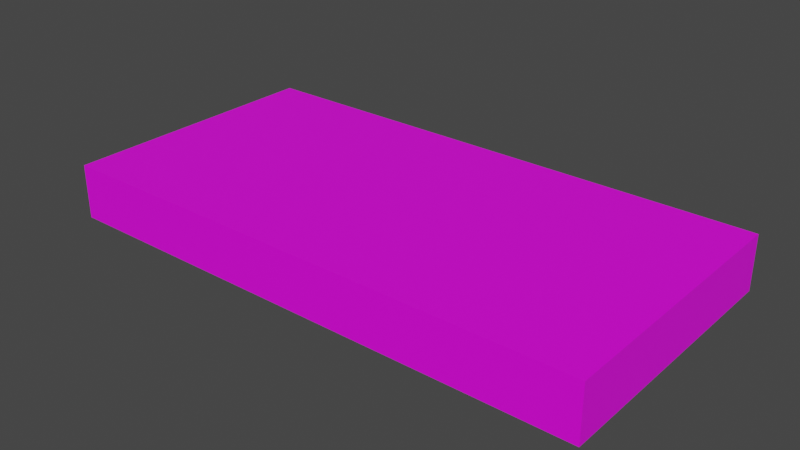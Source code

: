 # Source: fire.blend  (saved by Blender 2.81.16; exported with 4.5.12 LTS)
import bpy
from mathutils import Matrix  # noqa: F401  (used for matrix-valued properties, if any)

bpy.ops.wm.read_factory_settings(use_empty=True)
scene = bpy.context.scene
scene.name = 'Scene'

# ---- images (referenced by path relative to the original .blend; pixels are not part of the script)
import os
ASSET_DIR = os.environ.get("B2B_ASSET_DIR", "")  # directory of the original .blend (textures are referenced by path, not embedded)
HERE = os.path.dirname(os.path.abspath(__file__))  # packed textures are extracted next to this script under _unpacked/

def load_image(name, relpath, width, height, colorspace="sRGB"):
    """Load a texture the original file referenced (path relative to the .blend, or extracted next to this script)."""
    p = next((c for c in (os.path.join(HERE, relpath), os.path.join(ASSET_DIR, relpath)) if relpath and os.path.exists(c)), "")
    if p:
        img = bpy.data.images.load(p, check_existing=True)
        img.name = name
    else:  # same state as the original file: an image datablock whose file is absent (Cycles renders it pink)
        img = bpy.data.images.new(name, width, height)
        img.source = "FILE"
        img.filepath = "//" + (relpath or name)
    img.colorspace_settings.name = colorspace
    return img
img_fire_bmp = load_image('fire.bmp', 'fire.bmp', 1024, 1024, 'sRGB')

# ---- materials (node trees are filled in below, after node groups)
mat_material_001 = bpy.data.materials.new('Material.001')
mat_material_001.use_transparent_shadow = False

# ---- material node trees
mat_material_001.use_nodes = True; mat_material_001.node_tree.nodes.clear()
_N = mat_material_001.node_tree.nodes; _L = mat_material_001.node_tree.links
n0 = _N.new('ShaderNodeOutputMaterial'); n0.name = 'Material Output'; n0.location = (300, 300)
n1 = _N.new('ShaderNodeBsdfPrincipled'); n1.name = 'Principled BSDF'; n1.location = (10, 300)
n1.distribution = 'GGX'
n1.subsurface_method = 'BURLEY'
n1.inputs[3].default_value = 1.45
n1.inputs[27].default_value = (0.0, 0.0, 0.0, 1.0)
n1.inputs[28].default_value = 1.0
n2 = _N.new('ShaderNodeTexImage'); n2.name = 'Image Texture'; n2.location = (-280, 260)
n2.image = img_fire_bmp
_L.new(n1.outputs[0], n0.inputs[0])
_L.new(n2.outputs[0], n1.inputs[0])
n0.is_active_output = True

# ---- world
world_world = bpy.data.worlds.new('World'); scene.world = world_world
world_world.use_nodes = True; world_world.node_tree.nodes.clear()
_N = world_world.node_tree.nodes; _L = world_world.node_tree.links
n0 = _N.new('ShaderNodeOutputWorld'); n0.name = 'World Output'; n0.location = (300, 300)
n1 = _N.new('ShaderNodeBackground'); n1.name = 'Background'; n1.location = (10, 300)
n1.inputs[0].default_value = (0.05088, 0.05088, 0.05088, 1.0)
_L.new(n1.outputs[0], n0.inputs[0])
n0.is_active_output = True
world_world.color = (0.05088, 0.05088, 0.05088)
world_world.use_sun_shadow = False
world_world.sun_shadow_jitter_overblur = 0.0

# ---- meshes
me_cube_001 = bpy.data.meshes.new('Cube.001')
me_cube_001.from_pydata([(1.0, -0.1, -0.5), (1.0, -0.1, 0.5), (-1.0, -0.1, 0.5), (-1.0, -0.1, -0.5), (1.0, 0.1, -0.5), (-1.0, 0.1, -0.5), (-1.0, 0.1, 0.5), (1.0, 0.1, 0.5)], [], [(0, 1, 2, 3), (4, 5, 6, 7), (0, 4, 7, 1), (1, 7, 6, 2), (2, 6, 5, 3), (4, 0, 3, 5)])
me_cube_001.polygons.foreach_set('use_smooth', [True] * 6)
_k = set([(0, 1), (0, 3), (0, 4), (1, 2), (1, 7), (2, 3), (2, 6), (3, 5), (4, 5), (4, 7), (5, 6), (6, 7)])
me_cube_001.attributes.new('sharp_edge', 'BOOLEAN', 'EDGE').data.foreach_set('value', [ (min(e.vertices), max(e.vertices)) in _k for e in me_cube_001.edges])
_uv = me_cube_001.uv_layers.new(name='UVMap')
_uv.uv.foreach_set('vector', [0.494, 0.5261, 0.4944, 0.9648, 0.05572, 0.9652, 0.05534, 0.5265, 0.4967, 0.9627, 0.06083, 0.9627, 0.06083, 0.5267, 0.4967, 0.5267, 0.07513, 0.2477, 0.07501, 0.07399, 0.2487, 0.07386, 0.2489, 0.2476, 0.7127, 0.2863, 0.7135, 0.05907, 0.9407, 0.05981, 0.94, 0.2871, 0.07915, 0.2331, 0.07784, 0.06234, 0.2486, 0.06103, 0.2499, 0.2318, 0.9418, 0.05514, 0.9418, 0.2852, 0.7117, 0.2852, 0.7117, 0.05514])
me_cube_001.materials.append(mat_material_001)
me_cube_001.use_remesh_fix_poles = True
me_cube_001.use_remesh_preserve_attributes = False
me_cube_001.use_mirror_vertex_groups = False
me_cube_001.update()
me_cube_001.normals_split_custom_set([tuple(v) for v in zip(*[iter([0.0, -1.0, 0.0, 0.0, -1.0, 0.0, 0.0, -1.0, 0.0, 0.0, -1.0, 0.0, 0.0, 1.0, -4.47e-08, 0.0, 1.0, -4.47e-08, 0.0, 1.0, -4.47e-08, 0.0, 1.0, -4.47e-08, 1.0, 2.384e-06, 5.066e-07, 1.0, 2.384e-06, 5.066e-07, 1.0, 2.384e-06, 5.066e-07, 1.0, 2.384e-06, 5.066e-07, 0.0, 0.0, 1.0, 0.0, 0.0, 1.0, 0.0, 0.0, 1.0, 0.0, 0.0, 1.0, -1.0, 0.0, 0.0, -1.0, 0.0, 0.0, -1.0, 0.0, 0.0, -1.0, 0.0, 0.0, 0.0, 0.0, -1.0, 0.0, 0.0, -1.0, 0.0, 0.0, -1.0, 0.0, 0.0, -1.0])] * 3)])

# ---- objects
ob_cube_001 = bpy.data.objects.new('Cube.001', me_cube_001)

# ---- transforms, parenting, visibility, modifiers, constraints
ob_cube_001.location = (0.0, 0.0, 0.0)
ob_cube_001.rotation_euler = (1.571, -0.0, 0.0)
ob_cube_001.lineart.crease_threshold = 0.0

# ---- collection membership
scene.collection.objects.link(ob_cube_001)

# ---- scene / render settings (as saved in the file)
scene.frame_start = 1; scene.frame_end = 250; scene.frame_set(2)
scene.render.engine = 'BLENDER_EEVEE_NEXT'
scene.cycles.use_denoising = False
scene.cycles.samples = 128
scene.cycles.sampling_pattern = 'TABULATED_SOBOL'
scene.cycles.use_adaptive_sampling = False
scene.cycles.use_light_tree = False
scene.view_settings.view_transform = 'Filmic'
bpy.context.view_layer.update()

# ---- added for rendering (the .blend has no active camera and no usable light): camera, sun
cam_auto = bpy.data.cameras.new('AutoCamera')
cam_auto.lens = 50.0
cam_auto.sensor_width = 36.0
cam_auto.clip_end = 1000.0
ob_auto_camera = bpy.data.objects.new('AutoCamera', cam_auto)
scene.collection.objects.link(ob_auto_camera)
ob_auto_camera.location = (2.07712, -2.49255, 1.6617)
ob_auto_camera.rotation_euler = (1.09748, -7.21219e-08, 0.694738)
scene.camera = ob_auto_camera
light_auto_sun = bpy.data.lights.new('AutoSun', 'SUN')
light_auto_sun.energy = 3.0
light_auto_sun.angle = 0.0523599
ob_auto_sun = bpy.data.objects.new('AutoSun', light_auto_sun)
scene.collection.objects.link(ob_auto_sun)
ob_auto_sun.rotation_euler = (0.872665, 0.174533, 0.523599)
bpy.context.view_layer.update()
